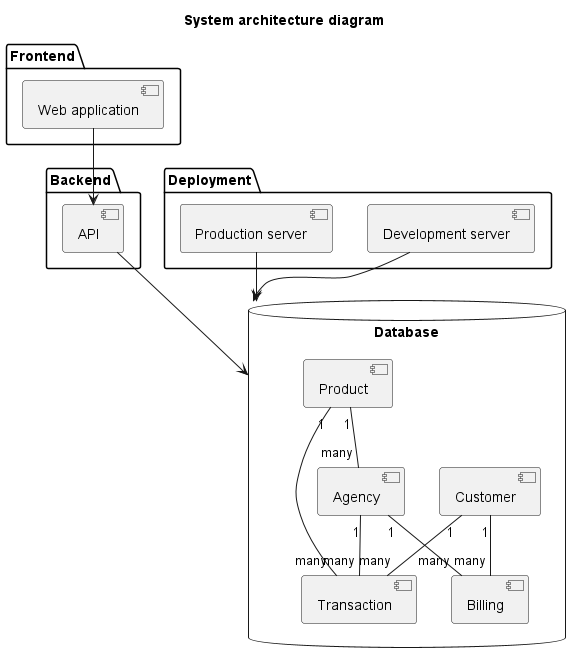

The diagram above was rendered by PlantUML. Its source (embedded in the PNG):
@startuml

title System architecture diagram

package "Frontend" {
  [Web application]
}

package "Backend" {
  [API]
  [Database]
}

package "Deployment" {
  [Development server]
  [Production server]
}

[Web application] --> [API]
[API] --> [Database]

[Development server] --> [Database]
[Production server] --> [Database]

database "Database" {
  [Product]
  [Transaction]
  [Billing]
  [Customer]
  [Agency]
}

[Product] "1" -- "many" [Transaction]
[Product] "1" -- "many" [Agency]
[Customer] "1" -- "many" [Transaction]
[Customer] "1" -- "many" [Billing]
[Agency] "1" -- "many" [Transaction]
[Agency] "1" -- "many" [Billing]

@enduml